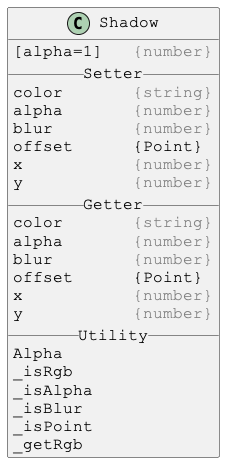

The diagram above was rendered by PlantUML. Its source (embedded in the PNG):
@startuml

skinparam DefaultFontSize 16
skinparam DefaultFontName Courier New

class Shadow {
[alpha=1]   <color:gray>{number}</color>
__ Setter __
color       <color:gray>{string}</color>
alpha       <color:gray>{number}</color>
blur        <color:gray>{number}</color>
offset      {Point}
x           <color:gray>{number}</color>
y           <color:gray>{number}</color>
__ Getter __
color       <color:gray>{string}</color>
alpha       <color:gray>{number}</color>
blur        <color:gray>{number}</color>
offset      {Point}
x           <color:gray>{number}</color>
y           <color:gray>{number}</color>
__ Utility __
Alpha
_isRgb
_isAlpha
_isBlur
_isPoint
_getRgb
}

@enduml